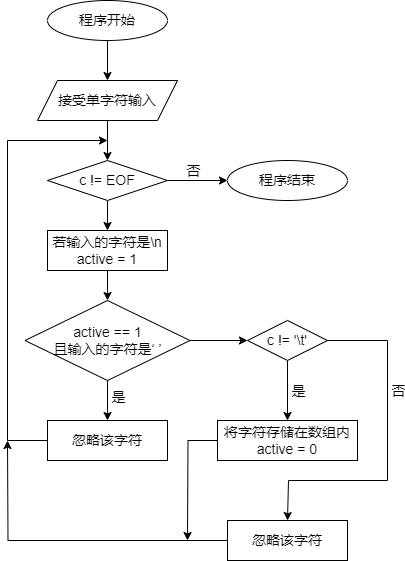

The diagram above was exported from draw.io. Its source (the exported page's mxGraphModel, read from the mxfile embedded in the PNG):
<mxGraphModel dx="1221" dy="823" grid="1" gridSize="10" guides="1" tooltips="1" connect="1" arrows="1" fold="1" page="1" pageScale="1" pageWidth="827" pageHeight="1169" math="0" shadow="0">
  <root>
    <mxCell id="0" />
    <mxCell id="1" parent="0" />
    <mxCell id="Sqm4q17-4cD9rXe7hXDx-5" value="" style="edgeStyle=orthogonalEdgeStyle;rounded=0;orthogonalLoop=1;jettySize=auto;html=1;" parent="1" source="AAzNbXR31eo6BCxiC4Rg-1" target="Sqm4q17-4cD9rXe7hXDx-2" edge="1">
      <mxGeometry relative="1" as="geometry" />
    </mxCell>
    <mxCell id="AAzNbXR31eo6BCxiC4Rg-1" value="&lt;font style=&quot;font-size: 14px;&quot;&gt;程序开始&lt;/font&gt;" style="ellipse;whiteSpace=wrap;html=1;" parent="1" vertex="1">
      <mxGeometry x="360" y="160" width="120" height="40" as="geometry" />
    </mxCell>
    <mxCell id="Sqm4q17-4cD9rXe7hXDx-1" value="&lt;font style=&quot;font-size: 14px;&quot;&gt;程序结束&lt;/font&gt;" style="ellipse;whiteSpace=wrap;html=1;" parent="1" vertex="1">
      <mxGeometry x="540" y="320" width="120" height="40" as="geometry" />
    </mxCell>
    <mxCell id="IWa2Fx2lJYsl5mEyNaZM-39" value="" style="edgeStyle=orthogonalEdgeStyle;rounded=0;orthogonalLoop=1;jettySize=auto;html=1;" edge="1" parent="1" source="Sqm4q17-4cD9rXe7hXDx-2" target="IWa2Fx2lJYsl5mEyNaZM-34">
      <mxGeometry relative="1" as="geometry" />
    </mxCell>
    <mxCell id="Sqm4q17-4cD9rXe7hXDx-2" value="&lt;span style=&quot;font-size: 14px;&quot;&gt;接受单字符输入&lt;/span&gt;" style="shape=parallelogram;perimeter=parallelogramPerimeter;whiteSpace=wrap;html=1;fixedSize=1;" parent="1" vertex="1">
      <mxGeometry x="350" y="240" width="140" height="40" as="geometry" />
    </mxCell>
    <mxCell id="IWa2Fx2lJYsl5mEyNaZM-40" value="" style="edgeStyle=orthogonalEdgeStyle;rounded=0;orthogonalLoop=1;jettySize=auto;html=1;" edge="1" parent="1" source="IWa2Fx2lJYsl5mEyNaZM-34" target="Sqm4q17-4cD9rXe7hXDx-1">
      <mxGeometry relative="1" as="geometry" />
    </mxCell>
    <mxCell id="IWa2Fx2lJYsl5mEyNaZM-41" value="&lt;font style=&quot;font-size: 14px;&quot;&gt;否&lt;/font&gt;" style="edgeLabel;html=1;align=center;verticalAlign=middle;resizable=0;points=[];" vertex="1" connectable="0" parent="IWa2Fx2lJYsl5mEyNaZM-40">
      <mxGeometry x="-0.0286" y="4" relative="1" as="geometry">
        <mxPoint x="-4" y="-6" as="offset" />
      </mxGeometry>
    </mxCell>
    <mxCell id="IWa2Fx2lJYsl5mEyNaZM-49" style="edgeStyle=orthogonalEdgeStyle;rounded=0;orthogonalLoop=1;jettySize=auto;html=1;exitX=0.5;exitY=1;exitDx=0;exitDy=0;" edge="1" parent="1" source="IWa2Fx2lJYsl5mEyNaZM-34" target="IWa2Fx2lJYsl5mEyNaZM-42">
      <mxGeometry relative="1" as="geometry" />
    </mxCell>
    <mxCell id="IWa2Fx2lJYsl5mEyNaZM-34" value="&lt;font style=&quot;font-size: 14px;&quot;&gt;c != EOF&lt;/font&gt;" style="rhombus;whiteSpace=wrap;html=1;" vertex="1" parent="1">
      <mxGeometry x="360" y="320" width="120" height="40" as="geometry" />
    </mxCell>
    <mxCell id="IWa2Fx2lJYsl5mEyNaZM-50" value="" style="edgeStyle=orthogonalEdgeStyle;rounded=0;orthogonalLoop=1;jettySize=auto;html=1;" edge="1" parent="1" source="IWa2Fx2lJYsl5mEyNaZM-42" target="IWa2Fx2lJYsl5mEyNaZM-45">
      <mxGeometry relative="1" as="geometry" />
    </mxCell>
    <mxCell id="IWa2Fx2lJYsl5mEyNaZM-42" value="若输入的字符是\n&lt;div style=&quot;font-size: 14px;&quot;&gt;active = 1&lt;/div&gt;" style="rounded=0;whiteSpace=wrap;html=1;fontSize=14;" vertex="1" parent="1">
      <mxGeometry x="360" y="390" width="120" height="40" as="geometry" />
    </mxCell>
    <mxCell id="IWa2Fx2lJYsl5mEyNaZM-54" value="" style="edgeStyle=orthogonalEdgeStyle;rounded=0;orthogonalLoop=1;jettySize=auto;html=1;" edge="1" parent="1" source="IWa2Fx2lJYsl5mEyNaZM-45" target="IWa2Fx2lJYsl5mEyNaZM-51">
      <mxGeometry relative="1" as="geometry" />
    </mxCell>
    <mxCell id="IWa2Fx2lJYsl5mEyNaZM-55" value="是" style="edgeLabel;html=1;align=center;verticalAlign=middle;resizable=0;points=[];fontSize=14;" vertex="1" connectable="0" parent="IWa2Fx2lJYsl5mEyNaZM-54">
      <mxGeometry x="-0.2167" relative="1" as="geometry">
        <mxPoint x="10" as="offset" />
      </mxGeometry>
    </mxCell>
    <mxCell id="IWa2Fx2lJYsl5mEyNaZM-58" value="" style="edgeStyle=orthogonalEdgeStyle;rounded=0;orthogonalLoop=1;jettySize=auto;html=1;" edge="1" parent="1" source="IWa2Fx2lJYsl5mEyNaZM-45" target="IWa2Fx2lJYsl5mEyNaZM-57">
      <mxGeometry relative="1" as="geometry" />
    </mxCell>
    <mxCell id="IWa2Fx2lJYsl5mEyNaZM-45" value="active == 1&lt;br style=&quot;font-size: 14px;&quot;&gt;且输入的字符是‘ ’" style="rhombus;whiteSpace=wrap;html=1;fontSize=14;" vertex="1" parent="1">
      <mxGeometry x="337.5" y="460" width="165" height="80" as="geometry" />
    </mxCell>
    <mxCell id="IWa2Fx2lJYsl5mEyNaZM-65" style="edgeStyle=orthogonalEdgeStyle;rounded=0;orthogonalLoop=1;jettySize=auto;html=1;exitX=0;exitY=0.5;exitDx=0;exitDy=0;" edge="1" parent="1" source="IWa2Fx2lJYsl5mEyNaZM-51">
      <mxGeometry relative="1" as="geometry">
        <mxPoint x="420" y="300" as="targetPoint" />
        <Array as="points">
          <mxPoint x="320" y="600" />
          <mxPoint x="320" y="300" />
        </Array>
      </mxGeometry>
    </mxCell>
    <mxCell id="IWa2Fx2lJYsl5mEyNaZM-51" value="&lt;font style=&quot;font-size: 14px;&quot;&gt;忽略该字符&lt;/font&gt;" style="rounded=0;whiteSpace=wrap;html=1;" vertex="1" parent="1">
      <mxGeometry x="360" y="580" width="120" height="40" as="geometry" />
    </mxCell>
    <mxCell id="IWa2Fx2lJYsl5mEyNaZM-67" style="edgeStyle=orthogonalEdgeStyle;rounded=0;orthogonalLoop=1;jettySize=auto;html=1;exitX=0;exitY=0.5;exitDx=0;exitDy=0;" edge="1" parent="1" source="IWa2Fx2lJYsl5mEyNaZM-52">
      <mxGeometry relative="1" as="geometry">
        <mxPoint x="500" y="700" as="targetPoint" />
      </mxGeometry>
    </mxCell>
    <mxCell id="IWa2Fx2lJYsl5mEyNaZM-52" value="&lt;font style=&quot;font-size: 14px;&quot;&gt;将字符存储在数组内&lt;/font&gt;&lt;div style=&quot;font-size: 14px;&quot;&gt;&lt;font style=&quot;font-size: 14px;&quot;&gt;active = 0&lt;/font&gt;&lt;/div&gt;" style="rounded=0;whiteSpace=wrap;html=1;" vertex="1" parent="1">
      <mxGeometry x="530" y="580" width="140" height="40" as="geometry" />
    </mxCell>
    <mxCell id="IWa2Fx2lJYsl5mEyNaZM-59" value="" style="edgeStyle=orthogonalEdgeStyle;rounded=0;orthogonalLoop=1;jettySize=auto;html=1;" edge="1" parent="1" source="IWa2Fx2lJYsl5mEyNaZM-57" target="IWa2Fx2lJYsl5mEyNaZM-52">
      <mxGeometry relative="1" as="geometry" />
    </mxCell>
    <mxCell id="IWa2Fx2lJYsl5mEyNaZM-62" value="&lt;font style=&quot;font-size: 14px;&quot;&gt;是&lt;/font&gt;" style="edgeLabel;html=1;align=center;verticalAlign=middle;resizable=0;points=[];" vertex="1" connectable="0" parent="IWa2Fx2lJYsl5mEyNaZM-59">
      <mxGeometry x="-0.1444" y="-2" relative="1" as="geometry">
        <mxPoint x="12" y="4" as="offset" />
      </mxGeometry>
    </mxCell>
    <mxCell id="IWa2Fx2lJYsl5mEyNaZM-60" style="edgeStyle=orthogonalEdgeStyle;rounded=0;orthogonalLoop=1;jettySize=auto;html=1;exitX=1;exitY=0.5;exitDx=0;exitDy=0;entryX=0.5;entryY=0;entryDx=0;entryDy=0;" edge="1" parent="1" source="IWa2Fx2lJYsl5mEyNaZM-57" target="IWa2Fx2lJYsl5mEyNaZM-63">
      <mxGeometry relative="1" as="geometry">
        <mxPoint x="600" y="680" as="targetPoint" />
        <Array as="points">
          <mxPoint x="700" y="500" />
          <mxPoint x="700" y="640" />
          <mxPoint x="601" y="640" />
        </Array>
      </mxGeometry>
    </mxCell>
    <mxCell id="IWa2Fx2lJYsl5mEyNaZM-61" value="&lt;font style=&quot;font-size: 14px;&quot;&gt;否&lt;/font&gt;" style="edgeLabel;html=1;align=center;verticalAlign=middle;resizable=0;points=[];" vertex="1" connectable="0" parent="IWa2Fx2lJYsl5mEyNaZM-60">
      <mxGeometry x="-0.8908" y="-3" relative="1" as="geometry">
        <mxPoint x="51" y="47" as="offset" />
      </mxGeometry>
    </mxCell>
    <mxCell id="IWa2Fx2lJYsl5mEyNaZM-57" value="c !&lt;span style=&quot;background-color: initial;&quot;&gt;= '\t'&lt;/span&gt;" style="rhombus;whiteSpace=wrap;html=1;fontSize=14;" vertex="1" parent="1">
      <mxGeometry x="560" y="480" width="80" height="40" as="geometry" />
    </mxCell>
    <mxCell id="IWa2Fx2lJYsl5mEyNaZM-66" style="edgeStyle=orthogonalEdgeStyle;rounded=0;orthogonalLoop=1;jettySize=auto;html=1;exitX=0;exitY=0.5;exitDx=0;exitDy=0;" edge="1" parent="1" source="IWa2Fx2lJYsl5mEyNaZM-63">
      <mxGeometry relative="1" as="geometry">
        <mxPoint x="320" y="600" as="targetPoint" />
      </mxGeometry>
    </mxCell>
    <mxCell id="IWa2Fx2lJYsl5mEyNaZM-63" value="&lt;font style=&quot;font-size: 14px;&quot;&gt;忽略该字符&lt;/font&gt;" style="rounded=0;whiteSpace=wrap;html=1;" vertex="1" parent="1">
      <mxGeometry x="540" y="680" width="120" height="40" as="geometry" />
    </mxCell>
  </root>
</mxGraphModel>